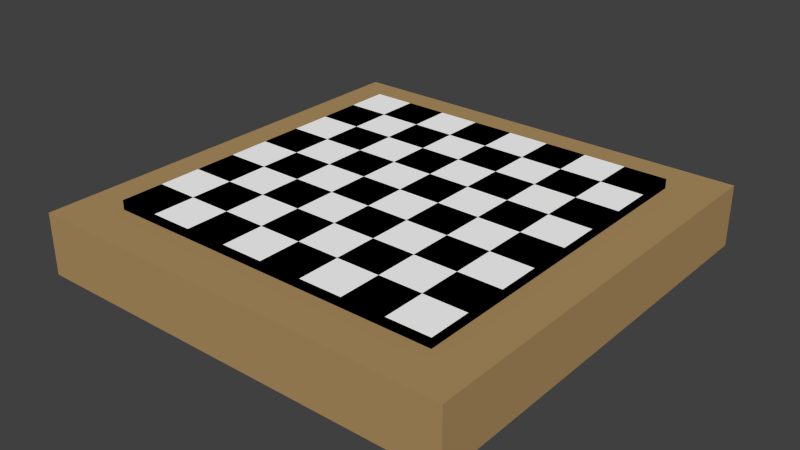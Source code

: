 # Source: Checkerboard.blend  (saved by Blender 2.73.0; exported with 4.5.12 LTS)
import bpy
from mathutils import Matrix  # noqa: F401  (used for matrix-valued properties, if any)

bpy.ops.wm.read_factory_settings(use_empty=True)
scene = bpy.context.scene
scene.name = 'Scene'

# ---- collections
col_collection_1 = bpy.data.collections.new('Collection 1'); scene.collection.children.link(col_collection_1)

# ---- materials (node trees are filled in below, after node groups)
mat_brown_texture = bpy.data.materials.new('brown_texture')
mat_brown_texture.alpha_threshold = 0.0
mat_brown_texture.use_transparent_shadow = False
mat_brown_texture.diffuse_color = (0.4292, 0.2806, 0.1186, 1.0)
mat_brown_texture.roughness = 0.5
mat_brown_texture.line_color = (0.0, 0.0, 0.0, 1.0)
mat_black_texture = bpy.data.materials.new('black_texture')
mat_black_texture.alpha_threshold = 0.0
mat_black_texture.use_transparent_shadow = False
mat_black_texture.diffuse_color = (0.0, 0.0, 0.0, 1.0)
mat_black_texture.roughness = 0.5
mat_white_texture = bpy.data.materials.new('white_texture')
mat_white_texture.alpha_threshold = 0.0
mat_white_texture.use_transparent_shadow = False
mat_white_texture.diffuse_color = (1.0, 1.0, 1.0, 1.0)
mat_white_texture.roughness = 0.5

# ---- material node trees

# ---- world
world_world = bpy.data.worlds.new('World'); scene.world = world_world
world_world.color = (0.05088, 0.05088, 0.05088)
world_world.use_sun_shadow = False
world_world.sun_shadow_jitter_overblur = 0.0
world_world.cycles.sampling_method = 'MANUAL'
world_world.cycles.sample_map_resolution = 256

# ---- meshes
me_cube = bpy.data.meshes.new('Cube')
me_cube.from_pydata([(-0.6753, -0.6753, -0.02402), (-0.6753, 0.6753, -0.02402), (0.6753, 0.6753, -0.02402), (0.6753, -0.6753, -0.02402), (-0.6753, -0.6753, 0.1588), (-0.6753, 0.6753, 0.1588), (0.6753, 0.6753, 0.1588), (0.6753, -0.6753, 0.1588), (-0.6753, 0.0, 0.1588), (0.0, 0.6753, 0.1588), (0.6753, 0.0, 0.1588), (0.0, -0.6753, 0.1588), (0.0, 0.0, 0.1588), (-0.6753, 0.3376, 0.1588), (0.3376, 0.6753, 0.1588), (0.6753, -0.3376, 0.1588), (-0.3376, -0.6753, 0.1588), (-0.6753, -0.3376, 0.1588), (-0.3376, 0.6753, 0.1588), (0.6753, 0.3376, 0.1588), (0.3376, -0.6753, 0.1588), (-0.3376, 0.0, 0.1588), (0.3376, 0.0, 0.1588), (0.0, -0.3376, 0.1588), (0.0, 0.3376, 0.1588), (0.3376, 0.3376, 0.1588), (0.3376, -0.3376, 0.1588), (-0.3376, -0.3376, 0.1588), (-0.3376, 0.3376, 0.1588), (-0.6753, 0.5064, 0.1588), (0.5064, 0.6753, 0.1588), (0.6753, -0.5064, 0.1588), (-0.5064, -0.6753, 0.1588), (-0.6753, -0.1688, 0.1588), (-0.1688, 0.6753, 0.1588), (0.6753, 0.1688, 0.1588), (0.1688, -0.6753, 0.1588), (-0.5064, 0.0, 0.1588), (0.1688, 0.0, 0.1588), (0.0, -0.5064, 0.1588), (0.0, 0.1688, 0.1588), (-0.6753, 0.1688, 0.1588), (0.1688, 0.6753, 0.1588), (0.6753, -0.1688, 0.1588), (-0.1688, -0.6753, 0.1588), (-0.6753, -0.5064, 0.1588), (-0.5064, 0.6753, 0.1588), (0.6753, 0.5064, 0.1588), (0.5064, -0.6753, 0.1588), (-0.1688, 0.0, 0.1588), (0.5064, 0.0, 0.1588), (0.0, -0.1688, 0.1588), (0.0, 0.5064, 0.1588), (0.1688, 0.3376, 0.1588), (0.5064, 0.3376, 0.1588), (0.3376, 0.1688, 0.1588), (0.3376, 0.5064, 0.1588), (0.1688, -0.3376, 0.1588), (0.5064, -0.3376, 0.1588), (0.3376, -0.5064, 0.1588), (0.3376, -0.1688, 0.1588), (-0.5064, -0.3376, 0.1588), (-0.1688, -0.3376, 0.1588), (-0.3376, -0.5064, 0.1588), (-0.3376, -0.1688, 0.1588), (-0.5064, 0.3376, 0.1588), (-0.1688, 0.3376, 0.1588), (-0.3376, 0.1688, 0.1588), (-0.3376, 0.5064, 0.1588), (-0.1688, 0.5064, 0.1588), (-0.1688, 0.1688, 0.1588), (-0.5064, 0.1688, 0.1588), (-0.1688, -0.1688, 0.1588), (-0.1688, -0.5064, 0.1588), (-0.5064, -0.5064, 0.1588), (0.5064, -0.1688, 0.1588), (0.5064, -0.5064, 0.1588), (0.1688, -0.5064, 0.1588), (0.5064, 0.5064, 0.1588), (0.5064, 0.1688, 0.1588), (0.1688, 0.1688, 0.1588), (0.1688, 0.5064, 0.1588), (0.1688, -0.1688, 0.1588), (-0.5064, -0.1688, 0.1588), (-0.5064, 0.5064, 0.1588), (0.8552, 0.8552, -0.1219), (0.8552, -0.8552, -0.1219), (-0.8552, -0.8552, -0.1219), (-0.8552, 0.8552, -0.1219), (0.8552, 0.8552, 0.1219), (0.8552, -0.8552, 0.1219), (-0.8552, -0.8552, 0.1219), (-0.8552, 0.8552, 0.1219)], [], [(4, 45, 17, 33, 8, 41, 13, 29, 5, 1, 0), (5, 46, 18, 34, 9, 42, 14, 30, 6, 2, 1), (6, 47, 19, 35, 10, 43, 15, 31, 7, 3, 2), (7, 48, 20, 36, 11, 44, 16, 32, 4, 0, 3), (0, 1, 2, 3), (84, 46, 5, 29), (83, 37, 8, 33), (82, 38, 12, 51), (81, 42, 9, 52), (80, 53, 24, 40), (79, 54, 25, 55), (78, 30, 14, 56), (77, 57, 23, 39), (76, 58, 26, 59), (75, 50, 22, 60), (74, 61, 17, 45), (73, 62, 27, 63), (72, 49, 21, 64), (71, 65, 13, 41), (70, 66, 28, 67), (69, 34, 18, 68), (66, 69, 68, 28), (24, 52, 69, 66), (52, 9, 34, 69), (49, 70, 67, 21), (12, 40, 70, 49), (40, 24, 66, 70), (37, 71, 41, 8), (21, 67, 71, 37), (67, 28, 65, 71), (62, 72, 64, 27), (23, 51, 72, 62), (51, 12, 49, 72), (44, 73, 63, 16), (11, 39, 73, 44), (39, 23, 62, 73), (32, 74, 45, 4), (16, 63, 74, 32), (63, 27, 61, 74), (58, 75, 60, 26), (15, 43, 75, 58), (43, 10, 50, 75), (48, 76, 59, 20), (7, 31, 76, 48), (31, 15, 58, 76), (36, 77, 39, 11), (20, 59, 77, 36), (59, 26, 57, 77), (54, 78, 56, 25), (19, 47, 78, 54), (47, 6, 30, 78), (50, 79, 55, 22), (10, 35, 79, 50), (35, 19, 54, 79), (38, 80, 40, 12), (22, 55, 80, 38), (55, 25, 53, 80), (53, 81, 52, 24), (25, 56, 81, 53), (56, 14, 42, 81), (57, 82, 51, 23), (26, 60, 82, 57), (60, 22, 38, 82), (61, 83, 33, 17), (27, 64, 83, 61), (64, 21, 37, 83), (65, 84, 29, 13), (28, 68, 84, 65), (68, 18, 46, 84), (85, 86, 87, 88), (89, 92, 91, 90), (85, 89, 90, 86), (86, 90, 91, 87), (87, 91, 92, 88), (89, 85, 88, 92)])
me_cube.polygons.foreach_set('material_index', [1, 1, 1, 1, 1, 2, 2, 2, 2, 2, 2, 2, 2, 2, 2, 2, 2, 2, 2, 2, 2, 1, 2, 1, 1, 2, 1, 1, 2, 1, 1, 2, 1, 1, 2, 1, 1, 2, 1, 1, 2, 1, 1, 2, 1, 1, 2, 1, 1, 2, 1, 1, 2, 1, 1, 2, 1, 1, 2, 1, 1, 2, 1, 1, 2, 1, 1, 2, 1, 0, 0, 0, 0, 0, 0])
_uv = me_cube.uv_layers.new(name='UVMap')
_uv.uv.foreach_set('vector', [0.0, 0.0, 0.0, 0.0, 0.0, 0.0, 0.0, 0.0, 0.0, 0.0, 0.0, 0.0, 0.0, 0.0, 0.0, 0.0, 0.0, 0.0, 0.0, 0.0, 0.0, 0.0, 0.0, 0.0, 0.0, 0.0, 0.0, 0.0, 0.0, 0.0, 0.0, 0.0, 0.0, 0.0, 0.0, 0.0, 0.0, 0.0, 0.0, 0.0, 0.0, 0.0, 0.0, 0.0, 0.0, 0.0, 0.0, 0.0, 0.0, 0.0, 0.0, 0.0, 0.0, 0.0, 0.0, 0.0, 0.0, 0.0, 0.0, 0.0, 0.0, 0.0, 0.0, 0.0, 0.0, 0.0, 0.0, 0.0, 0.0, 0.0, 0.0, 0.0, 0.0, 0.0, 0.0, 0.0, 0.0, 0.0, 0.0, 0.0, 0.0, 0.0, 0.0, 0.0, 0.0, 0.0, 0.0, 0.0, 0.0, 0.0, 0.0, 0.0, 0.0, 0.0, 0.0, 0.0, 0.1661, 0.5005, 0.1661, 0.6661, 0.0005299, 0.6661, 0.0005299, 0.5005, 0.6661, 0.0005299, 0.6661, 0.1661, 0.5005, 0.1661, 0.5005, 0.00053, 0.4995, 0.3339, 0.4995, 0.4995, 0.3339, 0.4995, 0.3339, 0.3339, 0.4995, 0.6672, 0.4995, 0.8328, 0.3339, 0.8328, 0.3339, 0.6672, 0.4995, 0.5005, 0.4995, 0.6661, 0.3339, 0.6661, 0.3339, 0.5005, 0.3328, 0.1672, 0.3328, 0.3328, 0.1672, 0.3328, 0.1672, 0.1672, 0.4995, 0.0005299, 0.4995, 0.1661, 0.3339, 0.1661, 0.3339, 0.0005299, 0.9995, 0.1672, 0.9995, 0.3328, 0.8339, 0.3328, 0.8339, 0.1672, 0.1661, 0.8339, 0.1661, 0.9995, 0.0005299, 0.9995, 0.0005299, 0.8339, 0.9995, 0.0005299, 0.9995, 0.1661, 0.8339, 0.1661, 0.8339, 0.00053, 0.3328, 0.3339, 0.3328, 0.4995, 0.1672, 0.4995, 0.1672, 0.3339, 0.8328, 0.1672, 0.8328, 0.3328, 0.6672, 0.3328, 0.6672, 0.1672, 0.6661, 0.3339, 0.6661, 0.4995, 0.5005, 0.4995, 0.5005, 0.3339, 0.3328, 0.8339, 0.3328, 0.9995, 0.1672, 0.9995, 0.1672, 0.8339, 0.8328, 0.3339, 0.8328, 0.4995, 0.6672, 0.4995, 0.6672, 0.3339, 0.1661, 0.6672, 0.1661, 0.8328, 0.0005299, 0.8328, 0.0005299, 0.6672, 0.0, 0.0, 1.0, 0.0, 1.0, 1.0, 0.0, 1.0, 0.3328, 0.5005, 0.3328, 0.6661, 0.1672, 0.6661, 0.1672, 0.5005, 0.0, 0.0, 1.0, 0.0, 1.0, 1.0, 0.0, 1.0, 0.0, 0.0, 1.0, 0.0, 1.0, 1.0, 0.0, 1.0, 0.3328, 0.6672, 0.3328, 0.8328, 0.1672, 0.8328, 0.1672, 0.6672, 0.0, 0.0, 1.0, 0.0, 1.0, 1.0, 0.0, 1.0, 0.0, 0.0, 1.0, 0.0, 1.0, 1.0, 0.0, 1.0, 0.9995, 0.3339, 0.9995, 0.4995, 0.8339, 0.4995, 0.8339, 0.3339, 0.0, 0.0, 1.0, 0.0, 1.0, 1.0, 0.0, 1.0, 0.0, 0.0, 1.0, 0.0, 1.0, 1.0, 0.0, 1.0, 0.8328, 0.6672, 0.8328, 0.8328, 0.6672, 0.8328, 0.6672, 0.6672, 0.0, 0.0, 1.0, 0.0, 1.0, 1.0, 0.0, 1.0, 0.0, 0.0, 1.0, 0.0, 1.0, 1.0, 0.0, 1.0, 0.6661, 0.1672, 0.6661, 0.3328, 0.5005, 0.3328, 0.5005, 0.1672, 0.0, 0.0, 1.0, 0.0, 1.0, 1.0, 0.0, 1.0, 0.0, 0.0, 1.0, 0.0, 1.0, 1.0, 0.0, 1.0, 0.8328, 0.0005299, 0.8328, 0.1661, 0.6672, 0.1661, 0.6672, 0.0005299, 0.0, 0.0, 1.0, 0.0, 1.0, 1.0, 0.0, 1.0, 0.0, 0.0, 1.0, 0.0, 1.0, 1.0, 0.0, 1.0, 0.1661, 0.1672, 0.1661, 0.3328, 0.0005299, 0.3328, 0.00053, 0.1672, 0.0, 0.0, 1.0, 0.0, 1.0, 1.0, 0.0, 1.0, 0.0, 0.0, 1.0, 0.0, 1.0, 1.0, 0.0, 1.0, 0.1661, 0.0005299, 0.1661, 0.1661, 0.0005299, 0.1661, 0.00053, 0.0005299, 0.0, 0.0, 1.0, 0.0, 1.0, 1.0, 0.0, 1.0, 0.0, 0.0, 1.0, 0.0, 1.0, 1.0, 0.0, 1.0, 0.6661, 0.5005, 0.6661, 0.6661, 0.5005, 0.6661, 0.5005, 0.5005, 0.0, 0.0, 1.0, 0.0, 1.0, 1.0, 0.0, 1.0, 0.0, 0.0, 1.0, 0.0, 1.0, 1.0, 0.0, 1.0, 0.9995, 0.5005, 0.9995, 0.6661, 0.8339, 0.6661, 0.8339, 0.5005, 0.0, 0.0, 1.0, 0.0, 1.0, 1.0, 0.0, 1.0, 0.0, 0.0, 1.0, 0.0, 1.0, 1.0, 0.0, 1.0, 0.3328, 0.0005299, 0.3328, 0.1661, 0.1672, 0.1661, 0.1672, 0.0005299, 0.0, 0.0, 1.0, 0.0, 1.0, 1.0, 0.0, 1.0, 0.0, 0.0, 1.0, 0.0, 1.0, 1.0, 0.0, 1.0, 0.4995, 0.8339, 0.4995, 0.9995, 0.3339, 0.9995, 0.3339, 0.8339, 0.0, 0.0, 1.0, 0.0, 1.0, 1.0, 0.0, 1.0, 0.0, 0.0, 1.0, 0.0, 1.0, 1.0, 0.0, 1.0, 0.6661, 0.6672, 0.6661, 0.8328, 0.5005, 0.8328, 0.5005, 0.6672, 0.0, 0.0, 1.0, 0.0, 1.0, 1.0, 0.0, 1.0, 0.0, 0.0, 1.0, 0.0, 1.0, 1.0, 0.0, 1.0, 0.8328, 0.5005, 0.8328, 0.6661, 0.6672, 0.6661, 0.6672, 0.5005, 0.0, 0.0, 1.0, 0.0, 1.0, 1.0, 0.0, 1.0, 0.0, 0.0, 1.0, 0.0, 1.0, 1.0, 0.0, 1.0, 0.4995, 0.1672, 0.4995, 0.3328, 0.3339, 0.3328, 0.3339, 0.1672, 0.0, 0.0, 1.0, 0.0, 1.0, 1.0, 0.0, 1.0, 0.0, 0.0, 1.0, 0.0, 1.0, 1.0, 0.0, 1.0, 0.1661, 0.3339, 0.1661, 0.4995, 0.00053, 0.4995, 0.0005299, 0.3339, 0.0, 0.0, 1.0, 0.0, 1.0, 1.0, 0.0, 1.0, 0.0, 0.0, 1.0, 0.0, 1.0, 1.0, 0.0, 1.0, 0.0, 0.0, 1.0, 0.0, 1.0, 1.0, 0.0, 1.0, 0.0, 0.0, 1.0, 0.0, 1.0, 1.0, 0.0, 1.0, 0.0, 0.0, 1.0, 0.0, 1.0, 1.0, 0.0, 1.0, 0.0, 0.0, 1.0, 0.0, 1.0, 1.0, 0.0, 1.0, 0.0, 0.0, 1.0, 0.0, 1.0, 1.0, 0.0, 1.0])
me_cube.materials.append(mat_brown_texture)
me_cube.materials.append(mat_black_texture)
me_cube.materials.append(mat_white_texture)
me_cube.use_remesh_preserve_volume = False
me_cube.use_remesh_preserve_attributes = False
me_cube.use_mirror_vertex_groups = False
me_cube.update()

# ---- objects
ob_checkerboard = bpy.data.objects.new('Checkerboard', me_cube)

# ---- transforms, parenting, visibility, modifiers, constraints
ob_checkerboard.location = (0.0, 0.0, 0.1297)
ob_checkerboard.lock_rotations_4d = False
ob_checkerboard.empty_display_type = 'ARROWS'
ob_checkerboard.lineart.crease_threshold = 0.0

# ---- collection membership
col_collection_1.objects.link(ob_checkerboard)

# ---- scene / render settings (as saved in the file)
scene.frame_start = 1; scene.frame_end = 250; scene.frame_set(1)
scene.render.engine = 'BLENDER_EEVEE_NEXT'
scene.render.resolution_percentage = 50
scene.render.dither_intensity = 0.0
scene.cycles.use_denoising = False
scene.cycles.samples = 10
scene.cycles.sampling_pattern = 'TABULATED_SOBOL'
scene.cycles.light_sampling_threshold = 0.0
scene.cycles.use_adaptive_sampling = False
scene.cycles.use_light_tree = False
scene.cycles.blur_glossy = 0.0
scene.cycles.pixel_filter_type = 'GAUSSIAN'
scene.cycles.sample_clamp_indirect = 0.0
scene.view_settings.view_transform = 'Standard'
bpy.context.view_layer.update()

# ---- added for rendering (the .blend has no active camera and no usable light): camera, sun
cam_auto = bpy.data.cameras.new('AutoCamera')
cam_auto.lens = 50.0
cam_auto.sensor_width = 36.0
cam_auto.clip_end = 1000.0
ob_auto_camera = bpy.data.objects.new('AutoCamera', cam_auto)
scene.collection.objects.link(ob_auto_camera)
ob_auto_camera.location = (2.25292, -2.7035, 1.95052)
ob_auto_camera.rotation_euler = (1.09748, -7.21219e-08, 0.694738)
scene.camera = ob_auto_camera
light_auto_sun = bpy.data.lights.new('AutoSun', 'SUN')
light_auto_sun.energy = 3.0
light_auto_sun.angle = 0.0523599
ob_auto_sun = bpy.data.objects.new('AutoSun', light_auto_sun)
scene.collection.objects.link(ob_auto_sun)
ob_auto_sun.rotation_euler = (0.872665, 0.174533, 0.523599)
bpy.context.view_layer.update()
